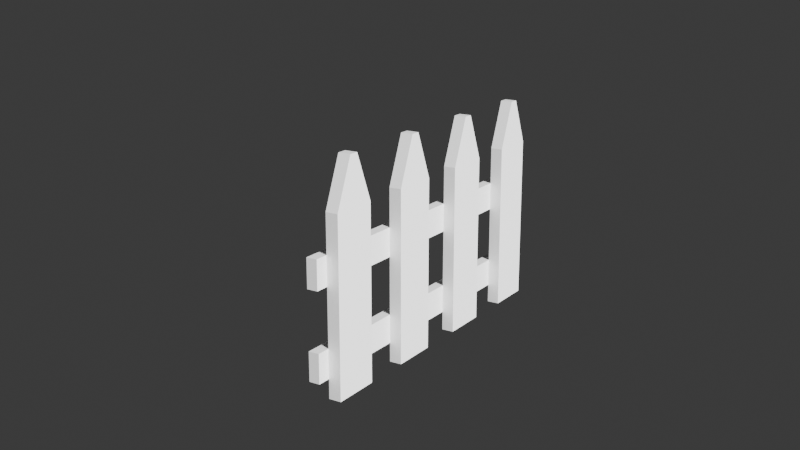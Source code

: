 # Source: picketfence.blend  (saved by Blender 4.0.36; exported with 4.5.12 LTS)
import bpy
from mathutils import Matrix  # noqa: F401  (used for matrix-valued properties, if any)

bpy.ops.wm.read_factory_settings(use_empty=True)
scene = bpy.context.scene
scene.name = 'Scene'

# ---- collections
col_collection = bpy.data.collections.new('Collection'); scene.collection.children.link(col_collection)

# ---- materials (node trees are filled in below, after node groups)
mat_material = bpy.data.materials.new('Material')
mat_material.alpha_threshold = 0.0
mat_material.use_transparent_shadow = False
mat_material.roughness = 0.5
mat_material.line_color = (0.0, 0.0, 0.0, 1.0)

# ---- material node trees
mat_material.use_nodes = True; mat_material.node_tree.nodes.clear()
_N = mat_material.node_tree.nodes; _L = mat_material.node_tree.links
n0 = _N.new('ShaderNodeOutputMaterial'); n0.name = 'Material Output'; n0.location = (300, 300)
n1 = _N.new('ShaderNodeBsdfPrincipled'); n1.name = 'Principled BSDF'; n1.location = (10, 300)
n1.inputs[3].default_value = 1.45
_L.new(n1.outputs[0], n0.inputs[0])
n0.is_active_output = True

# ---- world
world_world = bpy.data.worlds.new('World'); scene.world = world_world
world_world.use_nodes = True; world_world.node_tree.nodes.clear()
_N = world_world.node_tree.nodes; _L = world_world.node_tree.links
n0 = _N.new('ShaderNodeOutputWorld'); n0.name = 'World Output'; n0.location = (300, 300)
n1 = _N.new('ShaderNodeBackground'); n1.name = 'Background'; n1.location = (10, 300)
n1.inputs[0].default_value = (0.05088, 0.05088, 0.05088, 1.0)
_L.new(n1.outputs[0], n0.inputs[0])
n0.is_active_output = True
world_world.color = (0.05088, 0.05088, 0.05088)
world_world.use_sun_shadow = False
world_world.sun_shadow_jitter_overblur = 0.0

# ---- cameras
cam_camera = bpy.data.cameras.new('Camera')
cam_camera.clip_end = 100.0
cam_camera.ortho_scale = 7.314

# ---- lights
light_light = bpy.data.lights.new('Light', 'SUN')
light_light.transmission_factor = 0.0
light_light.angle = 0.1993
light_light.shadow_soft_size = 0.1
light_light.shadow_cascade_max_distance = 1000.0

# ---- meshes
me_cube_001 = bpy.data.meshes.new('Cube.001')
me_cube_001.from_pydata([(-2.177, 1.226, 0.3103), (-2.177, 1.559, 0.3103), (2.162, 1.559, 0.3103), (2.162, 1.226, 0.3103), (-2.177, 1.226, 0.4359), (-2.177, 1.559, 0.4359), (2.162, 1.559, 0.4359), (2.162, 1.226, 0.4359), (-2.177, 0.2256, 0.3103), (-2.177, 0.5588, 0.3103), (2.162, 0.5588, 0.3103), (2.162, 0.2256, 0.3103), (-2.177, 0.2256, 0.4359), (-2.177, 0.5588, 0.4359), (2.162, 0.5588, 0.4359), (2.162, 0.2256, 0.4359), (2.0, 2.003, 0.1656), (2.0, 0.003098, 0.1656), (-2.0, 0.003098, 0.1656), (-2.0, 2.003, 0.1656), (2.0, 2.003, 0.31), (2.0, 0.003098, 0.31), (-2.0, 0.003099, 0.31), (-2.0, 2.003, 0.31), (1.429, 2.003, 0.1656), (0.8571, 2.003, 0.1656), (0.2857, 2.003, 0.1656), (-0.2857, 2.003, 0.1656), (-0.8571, 2.003, 0.1656), (-1.429, 2.003, 0.1656), (1.429, 0.003098, 0.1656), (0.8571, 0.003098, 0.1656), (0.2857, 0.003098, 0.1656), (-0.2857, 0.003098, 0.1656), (-0.8571, 0.003098, 0.1656), (-1.429, 0.003098, 0.1656), (1.429, 2.003, 0.31), (0.8571, 2.003, 0.31), (0.2857, 2.003, 0.31), (-0.2857, 2.003, 0.31), (-0.8571, 2.003, 0.31), (-1.429, 2.003, 0.31), (1.429, 0.003098, 0.31), (0.8571, 0.003098, 0.31), (0.2857, 0.003098, 0.31), (-0.2857, 0.003098, 0.31), (-0.8571, 0.003098, 0.31), (-1.429, 0.003098, 0.31), (1.429, 2.003, 0.1656), (0.8571, 2.003, 0.1656), (0.2857, 2.003, 0.1656), (-0.2857, 2.003, 0.1656), (-0.8571, 2.003, 0.1656), (-1.429, 2.003, 0.1656), (1.429, 0.003098, 0.1656), (0.8571, 0.003098, 0.1656), (0.2857, 0.003098, 0.1656), (-0.2857, 0.003098, 0.1656), (-0.8571, 0.003098, 0.1656), (-1.429, 0.003098, 0.1656), (1.429, 2.003, 0.31), (0.8571, 2.003, 0.31), (0.2857, 2.003, 0.31), (-0.2857, 2.003, 0.31), (-0.8571, 2.003, 0.31), (-1.429, 2.003, 0.31), (1.429, 0.003098, 0.31), (0.8571, 0.003098, 0.31), (0.2857, 0.003098, 0.31), (-0.2857, 0.003098, 0.31), (-0.8571, 0.003098, 0.31), (-1.429, 0.003098, 0.31), (1.771, 2.557, 0.1656), (-1.771, 2.557, 0.1656), (1.771, 2.557, 0.31), (-1.771, 2.557, 0.31), (1.657, 2.557, 0.1656), (0.6286, 2.557, 0.1656), (0.5143, 2.557, 0.1656), (-0.5143, 2.557, 0.1656), (-0.6286, 2.557, 0.1656), (-1.657, 2.557, 0.1656), (1.657, 2.557, 0.31), (0.6286, 2.557, 0.31), (0.5143, 2.557, 0.31), (-0.5143, 2.557, 0.31), (-0.6286, 2.557, 0.31), (-1.657, 2.557, 0.31)], [], [(29, 35, 18, 19), (41, 23, 22, 47), (16, 20, 21, 17), (35, 47, 22, 18), (18, 22, 23, 19), (27, 28, 80, 79), (16, 17, 30, 24), (44, 38, 62, 68), (25, 31, 32, 26), (30, 42, 66, 54), (27, 33, 34, 28), (24, 30, 54, 48), (20, 36, 42, 21), (28, 34, 58, 52), (37, 38, 44, 43), (34, 46, 70, 58), (39, 40, 46, 45), (38, 26, 50, 62), (17, 21, 42, 30), (33, 27, 51, 57), (31, 43, 44, 32), (37, 43, 67, 61), (33, 45, 46, 34), (41, 47, 71, 65), (41, 29, 81, 87), (45, 33, 57, 69), (19, 23, 75, 73), (25, 37, 61, 49), (37, 25, 77, 83), (29, 41, 65, 53), (58, 70, 64, 52), (56, 68, 62, 50), (54, 66, 60, 48), (55, 49, 61, 67), (59, 53, 65, 71), (57, 51, 63, 69), (27, 39, 63, 51), (47, 35, 59, 71), (39, 45, 69, 63), (35, 29, 53, 59), (31, 25, 49, 55), (43, 31, 55, 67), (40, 28, 52, 64), (36, 24, 48, 60), (32, 44, 68, 56), (46, 40, 64, 70), (42, 36, 60, 66), (26, 32, 56, 50), (87, 81, 73, 75), (74, 72, 76, 82), (83, 77, 78, 84), (85, 79, 80, 86), (26, 38, 84, 78), (16, 24, 76, 72), (40, 39, 85, 86), (36, 20, 74, 82), (29, 19, 73, 81), (39, 27, 79, 85), (23, 41, 87, 75), (38, 37, 83, 84), (20, 16, 72, 74), (28, 40, 86, 80), (25, 26, 78, 77), (24, 36, 82, 76), (4, 5, 1, 0), (5, 6, 2, 1), (6, 7, 3, 2), (7, 4, 0, 3), (0, 1, 2, 3), (7, 6, 5, 4), (12, 13, 9, 8), (13, 14, 10, 9), (14, 15, 11, 10), (15, 12, 8, 11), (8, 9, 10, 11), (15, 14, 13, 12)])
me_cube_001.polygons.foreach_set('material_index', [0, 0, 0, 0, 0, 0, 0, 0, 0, 0, 0, 0, 0, 0, 0, 0, 0, 0, 0, 0, 0, 0, 0, 0, 0, 0, 0, 0, 0, 0, 0, 0, 0, 0, 0, 0, 0, 0, 0, 0, 0, 0, 0, 0, 0, 0, 0, 0, 0, 0, 0, 0, 0, 0, 0, 0, 0, 0, 0, 0, 0, 0, 0, 0, 1, 1, 1, 1, 1, 1, 1, 1, 1, 1, 1, 1])
_uv = me_cube_001.uv_layers.new(name='UVMap')
_uv.uv.foreach_set('vector', [0.0, 0.0, 0.0, 0.0, 0.0, 0.0, 0.0, 0.0, 0.0, 0.0, 0.0, 0.0, 0.0, 0.0, 0.0, 0.0, 0.0, 0.0, 0.0, 0.0, 0.0, 0.0, 0.0, 0.0, 0.0, 0.0, 0.0, 0.0, 0.0, 0.0, 0.0, 0.0, 0.0, 0.0, 0.0, 0.0, 0.0, 0.0, 0.0, 0.0, 0.0, 0.0, 0.0, 0.0, 0.0, 0.0, 0.0, 0.0, 0.0, 0.0, 0.0, 0.0, 0.0, 0.0, 0.0, 0.0, 0.0, 0.0, 0.0, 0.0, 0.0, 0.0, 0.0, 0.0, 0.0, 0.0, 0.0, 0.0, 0.0, 0.0, 0.0, 0.0, 0.0, 0.0, 0.0, 0.0, 0.0, 0.0, 0.0, 0.0, 0.0, 0.0, 0.0, 0.0, 0.0, 0.0, 0.0, 0.0, 0.0, 0.0, 0.0, 0.0, 0.0, 0.0, 0.0, 0.0, 0.0, 0.0, 0.0, 0.0, 0.0, 0.0, 0.0, 0.0, 0.0, 0.0, 0.0, 0.0, 0.0, 0.0, 0.0, 0.0, 0.0, 0.0, 0.0, 0.0, 0.0, 0.0, 0.0, 0.0, 0.0, 0.0, 0.0, 0.0, 0.0, 0.0, 0.0, 0.0, 0.0, 0.0, 0.0, 0.0, 0.0, 0.0, 0.0, 0.0, 0.0, 0.0, 0.0, 0.0, 0.0, 0.0, 0.0, 0.0, 0.0, 0.0, 0.0, 0.0, 0.0, 0.0, 0.0, 0.0, 0.0, 0.0, 0.0, 0.0, 0.0, 0.0, 0.0, 0.0, 0.0, 0.0, 0.0, 0.0, 0.0, 0.0, 0.0, 0.0, 0.0, 0.0, 0.0, 0.0, 0.0, 0.0, 0.0, 0.0, 0.0, 0.0, 0.0, 0.0, 0.0, 0.0, 0.0, 0.0, 0.0, 0.0, 0.0, 0.0, 0.0, 0.0, 0.0, 0.0, 0.0, 0.0, 0.0, 0.0, 0.0, 0.0, 0.0, 0.0, 0.0, 0.0, 0.0, 0.0, 0.0, 0.0, 0.0, 0.0, 0.0, 0.0, 0.0, 0.0, 0.0, 0.0, 0.0, 0.0, 0.0, 0.0, 0.0, 0.0, 0.0, 0.0, 0.0, 0.0, 0.0, 0.0, 0.0, 0.0, 0.0, 0.0, 0.0, 0.0, 0.0, 0.0, 0.0, 0.0, 0.0, 0.0, 0.0, 0.0, 0.0, 0.0, 0.0, 0.0, 0.0, 0.0, 0.0, 0.0, 0.0, 0.0, 0.0, 0.0, 0.0, 0.0, 0.0, 0.0, 0.0, 0.0, 0.0, 0.0, 0.0, 0.0, 0.0, 0.0, 0.0, 0.0, 0.0, 0.0, 0.0, 0.0, 0.0, 0.0, 0.0, 0.0, 0.0, 0.0, 0.0, 0.0, 0.0, 0.0, 0.0, 0.0, 0.0, 0.0, 0.0, 0.0, 0.0, 0.0, 0.0, 0.0, 0.0, 0.0, 0.0, 0.0, 0.0, 0.0, 0.0, 0.0, 0.0, 0.0, 0.0, 0.0, 0.0, 0.0, 0.0, 0.0, 0.0, 0.0, 0.0, 0.0, 0.0, 0.0, 0.0, 0.0, 0.0, 0.0, 0.0, 0.0, 0.0, 0.0, 0.0, 0.0, 0.0, 0.0, 0.0, 0.0, 0.0, 0.0, 0.0, 0.0, 0.0, 0.0, 0.0, 0.0, 0.0, 0.0, 0.0, 0.0, 0.0, 0.0, 0.0, 0.0, 0.0, 0.0, 0.0, 0.0, 0.0, 0.0, 0.0, 0.0, 0.0, 0.0, 0.0, 0.0, 0.0, 0.0, 0.0, 0.0, 0.0, 0.0, 0.0, 0.0, 0.0, 0.0, 0.0, 0.0, 0.0, 0.0, 0.0, 0.0, 0.0, 0.0, 0.0, 0.0, 0.0, 0.0, 0.0, 0.0, 0.0, 0.0, 0.0, 0.0, 0.0, 0.0, 0.0, 0.0, 0.0, 0.0, 0.0, 0.0, 0.0, 0.0, 0.0, 0.0, 0.0, 0.0, 0.0, 0.0, 0.0, 0.0, 0.0, 0.0, 0.0, 0.0, 0.0, 0.0, 0.0, 0.0, 0.0, 0.0, 0.0, 0.0, 0.0, 0.0, 0.0, 0.0, 0.0, 0.0, 0.0, 0.0, 0.0, 0.0, 0.0, 0.0, 0.0, 0.0, 0.0, 0.0, 0.0, 0.0, 0.0, 0.0, 0.0, 0.0, 0.0, 0.0, 0.0, 0.0, 0.0, 0.0, 0.0, 0.0, 0.0, 0.0, 0.0, 0.0, 0.0, 0.0, 0.0, 0.0, 0.0, 0.0, 0.0, 0.0, 0.0, 0.0, 0.0, 0.0, 0.0, 0.0, 0.0, 0.0, 0.0, 0.0, 0.0, 0.0, 0.0, 0.0, 0.0, 0.0, 0.0, 0.0, 0.0, 0.0, 0.0, 0.0, 0.0, 0.0, 0.0, 0.0, 0.0, 0.0, 0.0, 0.0, 0.0, 0.0, 0.0, 0.0, 0.0, 0.0, 0.0, 0.0, 0.0, 0.0, 0.0, 0.0, 0.0, 0.0, 0.0, 0.0, 0.0, 0.0, 0.0, 0.0, 0.0, 0.0, 0.0, 0.0, 0.0, 0.0, 0.0, 0.0, 0.0, 0.0, 0.0, 0.0, 0.0, 0.0, 0.0, 0.0, 0.0, 0.0, 0.0, 0.0, 0.0, 0.0, 0.0, 0.0, 0.0, 0.0, 0.0, 0.0, 0.0, 0.0, 0.0, 0.0, 0.0, 0.0, 0.0, 0.0, 0.0, 0.0, 0.0, 0.0, 0.0, 0.0, 0.0, 0.0, 0.0, 0.0, 0.0, 0.0, 0.0, 0.0, 0.0, 0.0, 0.0, 0.0, 0.0, 0.0, 0.0, 0.0, 0.0, 0.0, 0.0, 0.0, 0.0, 0.0, 0.0, 0.0, 0.0, 0.0, 0.0, 0.0, 0.0, 0.0, 0.0, 0.0, 0.0, 0.0, 0.0, 0.0, 0.0, 0.0, 0.0, 0.0, 0.0, 0.0, 0.0, 0.0, 0.0, 0.0, 0.0, 0.0, 0.0, 0.0, 0.0, 0.0, 0.0, 0.0, 0.0, 0.0, 0.0, 0.0, 0.0, 0.0, 0.0, 0.0])
me_cube_001.materials.append(mat_material)
me_cube_001.materials.append(mat_material)
me_cube_001.update()

# ---- objects
ob_light = bpy.data.objects.new('Light', light_light)
ob_camera = bpy.data.objects.new('Camera', cam_camera)
ob_cube = bpy.data.objects.new('Cube', me_cube_001)

# ---- transforms, parenting, visibility, modifiers, constraints
ob_light.location = (3.167, 6.397, 4.203)
ob_light.rotation_euler = (1.041, 0.4606, 2.524)
ob_light.lock_rotations_4d = False
ob_light.empty_display_type = 'ARROWS'
ob_light.color = (0.0, 0.0, 0.0, 0.0)
ob_light.lineart.crease_threshold = 0.0
ob_camera.location = (10.42, 5.954, 4.958)
ob_camera.rotation_euler = (1.284, 0.0, 2.141)
ob_camera.lock_rotations_4d = False
ob_camera.empty_display_type = 'ARROWS'
ob_camera.color = (0.0, 0.0, 0.0, 0.0)
ob_camera.display_type = 'WIRE'
ob_camera.lineart.crease_threshold = 0.0
ob_cube.location = (0.0, 0.0, 0.0)
ob_cube.rotation_euler = (1.571, -0.0, 0.0)

# ---- collection membership
col_collection.objects.link(ob_light)
col_collection.objects.link(ob_camera)
col_collection.objects.link(ob_cube)

# ---- scene / render settings (as saved in the file)
scene.camera = ob_camera
scene.frame_start = 1; scene.frame_end = 250; scene.frame_set(1)
scene.render.engine = 'BLENDER_EEVEE_NEXT'
scene.cycles.sampling_pattern = 'TABULATED_SOBOL'
bpy.context.view_layer.update()
